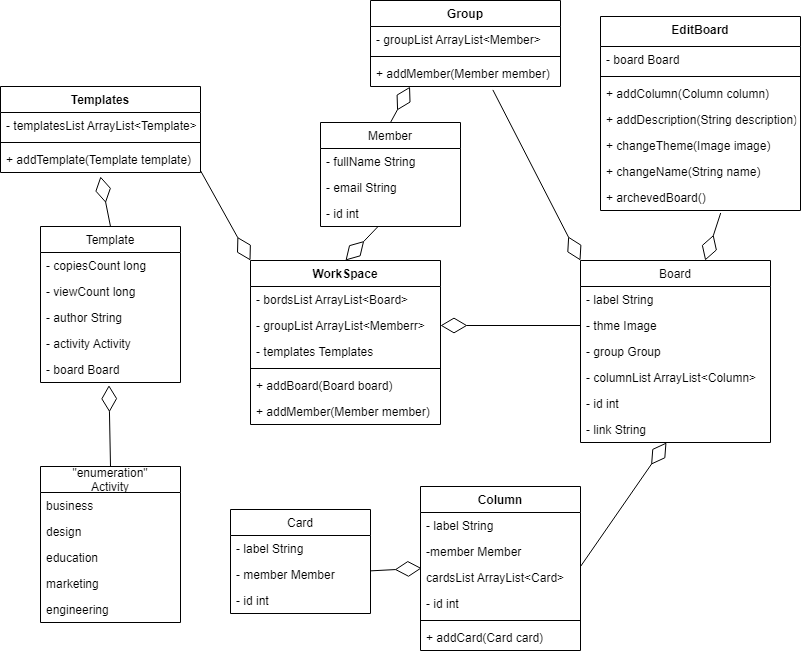

The diagram above was exported from draw.io. Its source (the exported page's mxGraphModel, read from the mxfile embedded in the PNG):
<mxGraphModel dx="1221" dy="644" grid="1" gridSize="10" guides="1" tooltips="1" connect="1" arrows="1" fold="1" page="1" pageScale="1" pageWidth="827" pageHeight="1169" math="0" shadow="0">
  <root>
    <mxCell id="0" />
    <mxCell id="1" parent="0" />
    <mxCell id="V_5DtCy-Qa1wCBRa6USD-1" value="WorkSpace" style="swimlane;fontStyle=1;align=center;verticalAlign=top;childLayout=stackLayout;horizontal=1;startSize=26;horizontalStack=0;resizeParent=1;resizeParentMax=0;resizeLast=0;collapsible=1;marginBottom=0;" vertex="1" parent="1">
      <mxGeometry x="260" y="284" width="190" height="164" as="geometry" />
    </mxCell>
    <mxCell id="V_5DtCy-Qa1wCBRa6USD-24" value="- bordsList ArrayList&lt;Board&gt;" style="text;strokeColor=none;fillColor=none;align=left;verticalAlign=top;spacingLeft=4;spacingRight=4;overflow=hidden;rotatable=0;points=[[0,0.5],[1,0.5]];portConstraint=eastwest;" vertex="1" parent="V_5DtCy-Qa1wCBRa6USD-1">
      <mxGeometry y="26" width="190" height="26" as="geometry" />
    </mxCell>
    <mxCell id="V_5DtCy-Qa1wCBRa6USD-28" value="- groupList ArrayList&lt;Memberr&gt;" style="text;strokeColor=none;fillColor=none;align=left;verticalAlign=top;spacingLeft=4;spacingRight=4;overflow=hidden;rotatable=0;points=[[0,0.5],[1,0.5]];portConstraint=eastwest;" vertex="1" parent="V_5DtCy-Qa1wCBRa6USD-1">
      <mxGeometry y="52" width="190" height="26" as="geometry" />
    </mxCell>
    <mxCell id="V_5DtCy-Qa1wCBRa6USD-80" value="- templates Templates" style="text;strokeColor=none;fillColor=none;align=left;verticalAlign=top;spacingLeft=4;spacingRight=4;overflow=hidden;rotatable=0;points=[[0,0.5],[1,0.5]];portConstraint=eastwest;" vertex="1" parent="V_5DtCy-Qa1wCBRa6USD-1">
      <mxGeometry y="78" width="190" height="26" as="geometry" />
    </mxCell>
    <mxCell id="V_5DtCy-Qa1wCBRa6USD-3" value="" style="line;strokeWidth=1;fillColor=none;align=left;verticalAlign=middle;spacingTop=-1;spacingLeft=3;spacingRight=3;rotatable=0;labelPosition=right;points=[];portConstraint=eastwest;" vertex="1" parent="V_5DtCy-Qa1wCBRa6USD-1">
      <mxGeometry y="104" width="190" height="8" as="geometry" />
    </mxCell>
    <mxCell id="V_5DtCy-Qa1wCBRa6USD-4" value="+ addBoard(Board board)" style="text;strokeColor=none;fillColor=none;align=left;verticalAlign=top;spacingLeft=4;spacingRight=4;overflow=hidden;rotatable=0;points=[[0,0.5],[1,0.5]];portConstraint=eastwest;" vertex="1" parent="V_5DtCy-Qa1wCBRa6USD-1">
      <mxGeometry y="112" width="190" height="26" as="geometry" />
    </mxCell>
    <mxCell id="V_5DtCy-Qa1wCBRa6USD-29" value="+ addMember(Member member)" style="text;strokeColor=none;fillColor=none;align=left;verticalAlign=top;spacingLeft=4;spacingRight=4;overflow=hidden;rotatable=0;points=[[0,0.5],[1,0.5]];portConstraint=eastwest;" vertex="1" parent="V_5DtCy-Qa1wCBRa6USD-1">
      <mxGeometry y="138" width="190" height="26" as="geometry" />
    </mxCell>
    <mxCell id="V_5DtCy-Qa1wCBRa6USD-10" value="Board" style="swimlane;fontStyle=0;childLayout=stackLayout;horizontal=1;startSize=26;fillColor=none;horizontalStack=0;resizeParent=1;resizeParentMax=0;resizeLast=0;collapsible=1;marginBottom=0;" vertex="1" parent="1">
      <mxGeometry x="590" y="284" width="190" height="182" as="geometry" />
    </mxCell>
    <mxCell id="V_5DtCy-Qa1wCBRa6USD-2" value="- label String" style="text;strokeColor=none;fillColor=none;align=left;verticalAlign=top;spacingLeft=4;spacingRight=4;overflow=hidden;rotatable=0;points=[[0,0.5],[1,0.5]];portConstraint=eastwest;" vertex="1" parent="V_5DtCy-Qa1wCBRa6USD-10">
      <mxGeometry y="26" width="190" height="26" as="geometry" />
    </mxCell>
    <mxCell id="V_5DtCy-Qa1wCBRa6USD-5" value="- thme Image" style="text;strokeColor=none;fillColor=none;align=left;verticalAlign=top;spacingLeft=4;spacingRight=4;overflow=hidden;rotatable=0;points=[[0,0.5],[1,0.5]];portConstraint=eastwest;" vertex="1" parent="V_5DtCy-Qa1wCBRa6USD-10">
      <mxGeometry y="52" width="190" height="26" as="geometry" />
    </mxCell>
    <mxCell id="V_5DtCy-Qa1wCBRa6USD-8" value="- group Group" style="text;strokeColor=none;fillColor=none;align=left;verticalAlign=top;spacingLeft=4;spacingRight=4;overflow=hidden;rotatable=0;points=[[0,0.5],[1,0.5]];portConstraint=eastwest;" vertex="1" parent="V_5DtCy-Qa1wCBRa6USD-10">
      <mxGeometry y="78" width="190" height="26" as="geometry" />
    </mxCell>
    <mxCell id="V_5DtCy-Qa1wCBRa6USD-9" value="- columnList ArrayList&lt;Column&gt;" style="text;strokeColor=none;fillColor=none;align=left;verticalAlign=top;spacingLeft=4;spacingRight=4;overflow=hidden;rotatable=0;points=[[0,0.5],[1,0.5]];portConstraint=eastwest;" vertex="1" parent="V_5DtCy-Qa1wCBRa6USD-10">
      <mxGeometry y="104" width="190" height="26" as="geometry" />
    </mxCell>
    <mxCell id="V_5DtCy-Qa1wCBRa6USD-6" value="- id int" style="text;strokeColor=none;fillColor=none;align=left;verticalAlign=top;spacingLeft=4;spacingRight=4;overflow=hidden;rotatable=0;points=[[0,0.5],[1,0.5]];portConstraint=eastwest;" vertex="1" parent="V_5DtCy-Qa1wCBRa6USD-10">
      <mxGeometry y="130" width="190" height="26" as="geometry" />
    </mxCell>
    <mxCell id="V_5DtCy-Qa1wCBRa6USD-7" value="- link String" style="text;strokeColor=none;fillColor=none;align=left;verticalAlign=top;spacingLeft=4;spacingRight=4;overflow=hidden;rotatable=0;points=[[0,0.5],[1,0.5]];portConstraint=eastwest;" vertex="1" parent="V_5DtCy-Qa1wCBRa6USD-10">
      <mxGeometry y="156" width="190" height="26" as="geometry" />
    </mxCell>
    <mxCell id="V_5DtCy-Qa1wCBRa6USD-30" value="Member" style="swimlane;fontStyle=0;childLayout=stackLayout;horizontal=1;startSize=26;fillColor=none;horizontalStack=0;resizeParent=1;resizeParentMax=0;resizeLast=0;collapsible=1;marginBottom=0;" vertex="1" parent="1">
      <mxGeometry x="330" y="146" width="140" height="104" as="geometry" />
    </mxCell>
    <mxCell id="V_5DtCy-Qa1wCBRa6USD-31" value="- fullName String" style="text;strokeColor=none;fillColor=none;align=left;verticalAlign=top;spacingLeft=4;spacingRight=4;overflow=hidden;rotatable=0;points=[[0,0.5],[1,0.5]];portConstraint=eastwest;" vertex="1" parent="V_5DtCy-Qa1wCBRa6USD-30">
      <mxGeometry y="26" width="140" height="26" as="geometry" />
    </mxCell>
    <mxCell id="V_5DtCy-Qa1wCBRa6USD-32" value="- email String" style="text;strokeColor=none;fillColor=none;align=left;verticalAlign=top;spacingLeft=4;spacingRight=4;overflow=hidden;rotatable=0;points=[[0,0.5],[1,0.5]];portConstraint=eastwest;" vertex="1" parent="V_5DtCy-Qa1wCBRa6USD-30">
      <mxGeometry y="52" width="140" height="26" as="geometry" />
    </mxCell>
    <mxCell id="V_5DtCy-Qa1wCBRa6USD-33" value="- id int" style="text;strokeColor=none;fillColor=none;align=left;verticalAlign=top;spacingLeft=4;spacingRight=4;overflow=hidden;rotatable=0;points=[[0,0.5],[1,0.5]];portConstraint=eastwest;" vertex="1" parent="V_5DtCy-Qa1wCBRa6USD-30">
      <mxGeometry y="78" width="140" height="26" as="geometry" />
    </mxCell>
    <mxCell id="V_5DtCy-Qa1wCBRa6USD-34" value="Card" style="swimlane;fontStyle=0;childLayout=stackLayout;horizontal=1;startSize=26;fillColor=none;horizontalStack=0;resizeParent=1;resizeParentMax=0;resizeLast=0;collapsible=1;marginBottom=0;" vertex="1" parent="1">
      <mxGeometry x="240" y="533" width="140" height="104" as="geometry" />
    </mxCell>
    <mxCell id="V_5DtCy-Qa1wCBRa6USD-35" value="- label String" style="text;strokeColor=none;fillColor=none;align=left;verticalAlign=top;spacingLeft=4;spacingRight=4;overflow=hidden;rotatable=0;points=[[0,0.5],[1,0.5]];portConstraint=eastwest;" vertex="1" parent="V_5DtCy-Qa1wCBRa6USD-34">
      <mxGeometry y="26" width="140" height="26" as="geometry" />
    </mxCell>
    <mxCell id="V_5DtCy-Qa1wCBRa6USD-44" value="- member Member" style="text;strokeColor=none;fillColor=none;align=left;verticalAlign=top;spacingLeft=4;spacingRight=4;overflow=hidden;rotatable=0;points=[[0,0.5],[1,0.5]];portConstraint=eastwest;" vertex="1" parent="V_5DtCy-Qa1wCBRa6USD-34">
      <mxGeometry y="52" width="140" height="26" as="geometry" />
    </mxCell>
    <mxCell id="V_5DtCy-Qa1wCBRa6USD-36" value="- id int" style="text;strokeColor=none;fillColor=none;align=left;verticalAlign=top;spacingLeft=4;spacingRight=4;overflow=hidden;rotatable=0;points=[[0,0.5],[1,0.5]];portConstraint=eastwest;" vertex="1" parent="V_5DtCy-Qa1wCBRa6USD-34">
      <mxGeometry y="78" width="140" height="26" as="geometry" />
    </mxCell>
    <mxCell id="V_5DtCy-Qa1wCBRa6USD-38" value="Column" style="swimlane;fontStyle=1;align=center;verticalAlign=top;childLayout=stackLayout;horizontal=1;startSize=26;horizontalStack=0;resizeParent=1;resizeParentMax=0;resizeLast=0;collapsible=1;marginBottom=0;" vertex="1" parent="1">
      <mxGeometry x="430" y="510" width="160" height="164" as="geometry" />
    </mxCell>
    <mxCell id="V_5DtCy-Qa1wCBRa6USD-39" value="- label String" style="text;strokeColor=none;fillColor=none;align=left;verticalAlign=top;spacingLeft=4;spacingRight=4;overflow=hidden;rotatable=0;points=[[0,0.5],[1,0.5]];portConstraint=eastwest;" vertex="1" parent="V_5DtCy-Qa1wCBRa6USD-38">
      <mxGeometry y="26" width="160" height="26" as="geometry" />
    </mxCell>
    <mxCell id="V_5DtCy-Qa1wCBRa6USD-45" value="-member Member" style="text;strokeColor=none;fillColor=none;align=left;verticalAlign=top;spacingLeft=4;spacingRight=4;overflow=hidden;rotatable=0;points=[[0,0.5],[1,0.5]];portConstraint=eastwest;" vertex="1" parent="V_5DtCy-Qa1wCBRa6USD-38">
      <mxGeometry y="52" width="160" height="26" as="geometry" />
    </mxCell>
    <mxCell id="V_5DtCy-Qa1wCBRa6USD-42" value="cardsList ArrayList&lt;Card&gt;" style="text;strokeColor=none;fillColor=none;align=left;verticalAlign=top;spacingLeft=4;spacingRight=4;overflow=hidden;rotatable=0;points=[[0,0.5],[1,0.5]];portConstraint=eastwest;" vertex="1" parent="V_5DtCy-Qa1wCBRa6USD-38">
      <mxGeometry y="78" width="160" height="26" as="geometry" />
    </mxCell>
    <mxCell id="V_5DtCy-Qa1wCBRa6USD-43" value="- id int" style="text;strokeColor=none;fillColor=none;align=left;verticalAlign=top;spacingLeft=4;spacingRight=4;overflow=hidden;rotatable=0;points=[[0,0.5],[1,0.5]];portConstraint=eastwest;" vertex="1" parent="V_5DtCy-Qa1wCBRa6USD-38">
      <mxGeometry y="104" width="160" height="26" as="geometry" />
    </mxCell>
    <mxCell id="V_5DtCy-Qa1wCBRa6USD-40" value="" style="line;strokeWidth=1;fillColor=none;align=left;verticalAlign=middle;spacingTop=-1;spacingLeft=3;spacingRight=3;rotatable=0;labelPosition=right;points=[];portConstraint=eastwest;" vertex="1" parent="V_5DtCy-Qa1wCBRa6USD-38">
      <mxGeometry y="130" width="160" height="8" as="geometry" />
    </mxCell>
    <mxCell id="V_5DtCy-Qa1wCBRa6USD-41" value="+ addCard(Card card)" style="text;strokeColor=none;fillColor=none;align=left;verticalAlign=top;spacingLeft=4;spacingRight=4;overflow=hidden;rotatable=0;points=[[0,0.5],[1,0.5]];portConstraint=eastwest;" vertex="1" parent="V_5DtCy-Qa1wCBRa6USD-38">
      <mxGeometry y="138" width="160" height="26" as="geometry" />
    </mxCell>
    <mxCell id="V_5DtCy-Qa1wCBRa6USD-48" value="Template" style="swimlane;fontStyle=0;childLayout=stackLayout;horizontal=1;startSize=26;fillColor=none;horizontalStack=0;resizeParent=1;resizeParentMax=0;resizeLast=0;collapsible=1;marginBottom=0;" vertex="1" parent="1">
      <mxGeometry x="50" y="250" width="140" height="156" as="geometry" />
    </mxCell>
    <mxCell id="V_5DtCy-Qa1wCBRa6USD-49" value="- copiesCount long" style="text;strokeColor=none;fillColor=none;align=left;verticalAlign=top;spacingLeft=4;spacingRight=4;overflow=hidden;rotatable=0;points=[[0,0.5],[1,0.5]];portConstraint=eastwest;" vertex="1" parent="V_5DtCy-Qa1wCBRa6USD-48">
      <mxGeometry y="26" width="140" height="26" as="geometry" />
    </mxCell>
    <mxCell id="V_5DtCy-Qa1wCBRa6USD-50" value="- viewCount long" style="text;strokeColor=none;fillColor=none;align=left;verticalAlign=top;spacingLeft=4;spacingRight=4;overflow=hidden;rotatable=0;points=[[0,0.5],[1,0.5]];portConstraint=eastwest;" vertex="1" parent="V_5DtCy-Qa1wCBRa6USD-48">
      <mxGeometry y="52" width="140" height="26" as="geometry" />
    </mxCell>
    <mxCell id="V_5DtCy-Qa1wCBRa6USD-51" value="- author String" style="text;strokeColor=none;fillColor=none;align=left;verticalAlign=top;spacingLeft=4;spacingRight=4;overflow=hidden;rotatable=0;points=[[0,0.5],[1,0.5]];portConstraint=eastwest;" vertex="1" parent="V_5DtCy-Qa1wCBRa6USD-48">
      <mxGeometry y="78" width="140" height="26" as="geometry" />
    </mxCell>
    <mxCell id="V_5DtCy-Qa1wCBRa6USD-52" value="- activity Activity" style="text;strokeColor=none;fillColor=none;align=left;verticalAlign=top;spacingLeft=4;spacingRight=4;overflow=hidden;rotatable=0;points=[[0,0.5],[1,0.5]];portConstraint=eastwest;" vertex="1" parent="V_5DtCy-Qa1wCBRa6USD-48">
      <mxGeometry y="104" width="140" height="26" as="geometry" />
    </mxCell>
    <mxCell id="V_5DtCy-Qa1wCBRa6USD-53" value="- board Board" style="text;strokeColor=none;fillColor=none;align=left;verticalAlign=top;spacingLeft=4;spacingRight=4;overflow=hidden;rotatable=0;points=[[0,0.5],[1,0.5]];portConstraint=eastwest;" vertex="1" parent="V_5DtCy-Qa1wCBRa6USD-48">
      <mxGeometry y="130" width="140" height="26" as="geometry" />
    </mxCell>
    <mxCell id="V_5DtCy-Qa1wCBRa6USD-54" value="&quot;enumeration&quot;&#10;Activity" style="swimlane;fontStyle=0;childLayout=stackLayout;horizontal=1;startSize=26;fillColor=none;horizontalStack=0;resizeParent=1;resizeParentMax=0;resizeLast=0;collapsible=1;marginBottom=0;" vertex="1" parent="1">
      <mxGeometry x="50" y="490" width="140" height="156" as="geometry" />
    </mxCell>
    <mxCell id="V_5DtCy-Qa1wCBRa6USD-55" value="business" style="text;strokeColor=none;fillColor=none;align=left;verticalAlign=top;spacingLeft=4;spacingRight=4;overflow=hidden;rotatable=0;points=[[0,0.5],[1,0.5]];portConstraint=eastwest;" vertex="1" parent="V_5DtCy-Qa1wCBRa6USD-54">
      <mxGeometry y="26" width="140" height="26" as="geometry" />
    </mxCell>
    <mxCell id="V_5DtCy-Qa1wCBRa6USD-56" value="design" style="text;strokeColor=none;fillColor=none;align=left;verticalAlign=top;spacingLeft=4;spacingRight=4;overflow=hidden;rotatable=0;points=[[0,0.5],[1,0.5]];portConstraint=eastwest;" vertex="1" parent="V_5DtCy-Qa1wCBRa6USD-54">
      <mxGeometry y="52" width="140" height="26" as="geometry" />
    </mxCell>
    <mxCell id="V_5DtCy-Qa1wCBRa6USD-57" value="education" style="text;strokeColor=none;fillColor=none;align=left;verticalAlign=top;spacingLeft=4;spacingRight=4;overflow=hidden;rotatable=0;points=[[0,0.5],[1,0.5]];portConstraint=eastwest;" vertex="1" parent="V_5DtCy-Qa1wCBRa6USD-54">
      <mxGeometry y="78" width="140" height="26" as="geometry" />
    </mxCell>
    <mxCell id="V_5DtCy-Qa1wCBRa6USD-59" value="marketing" style="text;strokeColor=none;fillColor=none;align=left;verticalAlign=top;spacingLeft=4;spacingRight=4;overflow=hidden;rotatable=0;points=[[0,0.5],[1,0.5]];portConstraint=eastwest;" vertex="1" parent="V_5DtCy-Qa1wCBRa6USD-54">
      <mxGeometry y="104" width="140" height="26" as="geometry" />
    </mxCell>
    <mxCell id="V_5DtCy-Qa1wCBRa6USD-60" value="engineering" style="text;strokeColor=none;fillColor=none;align=left;verticalAlign=top;spacingLeft=4;spacingRight=4;overflow=hidden;rotatable=0;points=[[0,0.5],[1,0.5]];portConstraint=eastwest;" vertex="1" parent="V_5DtCy-Qa1wCBRa6USD-54">
      <mxGeometry y="130" width="140" height="26" as="geometry" />
    </mxCell>
    <mxCell id="V_5DtCy-Qa1wCBRa6USD-61" value="Templates" style="swimlane;fontStyle=1;align=center;verticalAlign=top;childLayout=stackLayout;horizontal=1;startSize=26;horizontalStack=0;resizeParent=1;resizeParentMax=0;resizeLast=0;collapsible=1;marginBottom=0;" vertex="1" parent="1">
      <mxGeometry x="10" y="110" width="200" height="86" as="geometry" />
    </mxCell>
    <mxCell id="V_5DtCy-Qa1wCBRa6USD-62" value="- templatesList ArrayList&lt;Template&gt;" style="text;strokeColor=none;fillColor=none;align=left;verticalAlign=top;spacingLeft=4;spacingRight=4;overflow=hidden;rotatable=0;points=[[0,0.5],[1,0.5]];portConstraint=eastwest;" vertex="1" parent="V_5DtCy-Qa1wCBRa6USD-61">
      <mxGeometry y="26" width="200" height="26" as="geometry" />
    </mxCell>
    <mxCell id="V_5DtCy-Qa1wCBRa6USD-63" value="" style="line;strokeWidth=1;fillColor=none;align=left;verticalAlign=middle;spacingTop=-1;spacingLeft=3;spacingRight=3;rotatable=0;labelPosition=right;points=[];portConstraint=eastwest;" vertex="1" parent="V_5DtCy-Qa1wCBRa6USD-61">
      <mxGeometry y="52" width="200" height="8" as="geometry" />
    </mxCell>
    <mxCell id="V_5DtCy-Qa1wCBRa6USD-64" value="+ addTemplate(Template template)" style="text;strokeColor=none;fillColor=none;align=left;verticalAlign=top;spacingLeft=4;spacingRight=4;overflow=hidden;rotatable=0;points=[[0,0.5],[1,0.5]];portConstraint=eastwest;" vertex="1" parent="V_5DtCy-Qa1wCBRa6USD-61">
      <mxGeometry y="60" width="200" height="26" as="geometry" />
    </mxCell>
    <mxCell id="V_5DtCy-Qa1wCBRa6USD-65" value="EditBoard" style="swimlane;fontStyle=1;align=center;verticalAlign=top;childLayout=stackLayout;horizontal=1;startSize=30;horizontalStack=0;resizeParent=1;resizeParentMax=0;resizeLast=0;collapsible=1;marginBottom=0;" vertex="1" parent="1">
      <mxGeometry x="610" y="40" width="200" height="194" as="geometry" />
    </mxCell>
    <mxCell id="V_5DtCy-Qa1wCBRa6USD-66" value="- board Board" style="text;strokeColor=none;fillColor=none;align=left;verticalAlign=top;spacingLeft=4;spacingRight=4;overflow=hidden;rotatable=0;points=[[0,0.5],[1,0.5]];portConstraint=eastwest;" vertex="1" parent="V_5DtCy-Qa1wCBRa6USD-65">
      <mxGeometry y="30" width="200" height="26" as="geometry" />
    </mxCell>
    <mxCell id="V_5DtCy-Qa1wCBRa6USD-67" value="" style="line;strokeWidth=1;fillColor=none;align=left;verticalAlign=middle;spacingTop=-1;spacingLeft=3;spacingRight=3;rotatable=0;labelPosition=right;points=[];portConstraint=eastwest;" vertex="1" parent="V_5DtCy-Qa1wCBRa6USD-65">
      <mxGeometry y="56" width="200" height="8" as="geometry" />
    </mxCell>
    <mxCell id="V_5DtCy-Qa1wCBRa6USD-68" value="+ addColumn(Column column)" style="text;strokeColor=none;fillColor=none;align=left;verticalAlign=top;spacingLeft=4;spacingRight=4;overflow=hidden;rotatable=0;points=[[0,0.5],[1,0.5]];portConstraint=eastwest;" vertex="1" parent="V_5DtCy-Qa1wCBRa6USD-65">
      <mxGeometry y="64" width="200" height="26" as="geometry" />
    </mxCell>
    <mxCell id="V_5DtCy-Qa1wCBRa6USD-69" value="+ addDescription(String description)" style="text;strokeColor=none;fillColor=none;align=left;verticalAlign=top;spacingLeft=4;spacingRight=4;overflow=hidden;rotatable=0;points=[[0,0.5],[1,0.5]];portConstraint=eastwest;" vertex="1" parent="V_5DtCy-Qa1wCBRa6USD-65">
      <mxGeometry y="90" width="200" height="26" as="geometry" />
    </mxCell>
    <mxCell id="V_5DtCy-Qa1wCBRa6USD-71" value="+ changeTheme(Image image)" style="text;strokeColor=none;fillColor=none;align=left;verticalAlign=top;spacingLeft=4;spacingRight=4;overflow=hidden;rotatable=0;points=[[0,0.5],[1,0.5]];portConstraint=eastwest;" vertex="1" parent="V_5DtCy-Qa1wCBRa6USD-65">
      <mxGeometry y="116" width="200" height="26" as="geometry" />
    </mxCell>
    <mxCell id="V_5DtCy-Qa1wCBRa6USD-72" value="+ changeName(String name)" style="text;strokeColor=none;fillColor=none;align=left;verticalAlign=top;spacingLeft=4;spacingRight=4;overflow=hidden;rotatable=0;points=[[0,0.5],[1,0.5]];portConstraint=eastwest;" vertex="1" parent="V_5DtCy-Qa1wCBRa6USD-65">
      <mxGeometry y="142" width="200" height="26" as="geometry" />
    </mxCell>
    <mxCell id="V_5DtCy-Qa1wCBRa6USD-110" value="+ archevedBoard()" style="text;strokeColor=none;fillColor=none;align=left;verticalAlign=top;spacingLeft=4;spacingRight=4;overflow=hidden;rotatable=0;points=[[0,0.5],[1,0.5]];portConstraint=eastwest;" vertex="1" parent="V_5DtCy-Qa1wCBRa6USD-65">
      <mxGeometry y="168" width="200" height="26" as="geometry" />
    </mxCell>
    <mxCell id="V_5DtCy-Qa1wCBRa6USD-74" value="" style="endArrow=diamondThin;endFill=0;endSize=24;html=1;rounded=0;entryX=0.5;entryY=0;entryDx=0;entryDy=0;" edge="1" parent="1" source="V_5DtCy-Qa1wCBRa6USD-33" target="V_5DtCy-Qa1wCBRa6USD-1">
      <mxGeometry width="160" relative="1" as="geometry">
        <mxPoint x="440" y="310" as="sourcePoint" />
        <mxPoint x="600" y="310" as="targetPoint" />
      </mxGeometry>
    </mxCell>
    <mxCell id="V_5DtCy-Qa1wCBRa6USD-75" value="" style="endArrow=diamondThin;endFill=0;endSize=24;html=1;rounded=0;entryX=1;entryY=0.5;entryDx=0;entryDy=0;exitX=0;exitY=0.5;exitDx=0;exitDy=0;" edge="1" parent="1" source="V_5DtCy-Qa1wCBRa6USD-5" target="V_5DtCy-Qa1wCBRa6USD-28">
      <mxGeometry width="160" relative="1" as="geometry">
        <mxPoint x="440" y="310" as="sourcePoint" />
        <mxPoint x="600" y="310" as="targetPoint" />
      </mxGeometry>
    </mxCell>
    <mxCell id="V_5DtCy-Qa1wCBRa6USD-76" value="" style="endArrow=diamondThin;endFill=0;endSize=24;html=1;rounded=0;exitX=0.5;exitY=0;exitDx=0;exitDy=0;entryX=0.489;entryY=1.104;entryDx=0;entryDy=0;entryPerimeter=0;" edge="1" parent="1" source="V_5DtCy-Qa1wCBRa6USD-54" target="V_5DtCy-Qa1wCBRa6USD-53">
      <mxGeometry width="160" relative="1" as="geometry">
        <mxPoint x="480" y="440" as="sourcePoint" />
        <mxPoint x="100" y="410" as="targetPoint" />
      </mxGeometry>
    </mxCell>
    <mxCell id="V_5DtCy-Qa1wCBRa6USD-79" value="" style="endArrow=diamondThin;endFill=0;endSize=24;html=1;rounded=0;exitX=0.5;exitY=0;exitDx=0;exitDy=0;entryX=0.5;entryY=1.154;entryDx=0;entryDy=0;entryPerimeter=0;" edge="1" parent="1" source="V_5DtCy-Qa1wCBRa6USD-48" target="V_5DtCy-Qa1wCBRa6USD-64">
      <mxGeometry width="160" relative="1" as="geometry">
        <mxPoint x="480" y="320" as="sourcePoint" />
        <mxPoint x="640" y="320" as="targetPoint" />
      </mxGeometry>
    </mxCell>
    <mxCell id="V_5DtCy-Qa1wCBRa6USD-81" value="" style="endArrow=diamondThin;endFill=0;endSize=24;html=1;rounded=0;entryX=0;entryY=0;entryDx=0;entryDy=0;exitX=1;exitY=0.928;exitDx=0;exitDy=0;exitPerimeter=0;" edge="1" parent="1" source="V_5DtCy-Qa1wCBRa6USD-64" target="V_5DtCy-Qa1wCBRa6USD-1">
      <mxGeometry width="160" relative="1" as="geometry">
        <mxPoint x="480" y="320" as="sourcePoint" />
        <mxPoint x="640" y="320" as="targetPoint" />
      </mxGeometry>
    </mxCell>
    <mxCell id="V_5DtCy-Qa1wCBRa6USD-82" value="" style="endArrow=diamondThin;endFill=0;endSize=24;html=1;rounded=0;entryX=0.007;entryY=0.143;entryDx=0;entryDy=0;entryPerimeter=0;" edge="1" parent="1" source="V_5DtCy-Qa1wCBRa6USD-44" target="V_5DtCy-Qa1wCBRa6USD-42">
      <mxGeometry width="160" relative="1" as="geometry">
        <mxPoint x="380" y="592" as="sourcePoint" />
        <mxPoint x="640" y="550" as="targetPoint" />
      </mxGeometry>
    </mxCell>
    <mxCell id="V_5DtCy-Qa1wCBRa6USD-83" value="" style="endArrow=diamondThin;endFill=0;endSize=24;html=1;rounded=0;" edge="1" parent="1" target="V_5DtCy-Qa1wCBRa6USD-7">
      <mxGeometry width="160" relative="1" as="geometry">
        <mxPoint x="590" y="590" as="sourcePoint" />
        <mxPoint x="640" y="550" as="targetPoint" />
      </mxGeometry>
    </mxCell>
    <mxCell id="V_5DtCy-Qa1wCBRa6USD-84" value="" style="endArrow=diamondThin;endFill=0;endSize=24;html=1;rounded=0;exitX=0.601;exitY=1.095;exitDx=0;exitDy=0;exitPerimeter=0;" edge="1" parent="1" source="V_5DtCy-Qa1wCBRa6USD-110" target="V_5DtCy-Qa1wCBRa6USD-10">
      <mxGeometry width="160" relative="1" as="geometry">
        <mxPoint x="680" y="210" as="sourcePoint" />
        <mxPoint x="680" y="284" as="targetPoint" />
      </mxGeometry>
    </mxCell>
    <mxCell id="V_5DtCy-Qa1wCBRa6USD-111" value="Group" style="swimlane;fontStyle=1;align=center;verticalAlign=top;childLayout=stackLayout;horizontal=1;startSize=26;horizontalStack=0;resizeParent=1;resizeParentMax=0;resizeLast=0;collapsible=1;marginBottom=0;" vertex="1" parent="1">
      <mxGeometry x="380" y="24" width="190" height="86" as="geometry" />
    </mxCell>
    <mxCell id="V_5DtCy-Qa1wCBRa6USD-112" value="- groupList ArrayList&lt;Member&gt;" style="text;strokeColor=none;fillColor=none;align=left;verticalAlign=top;spacingLeft=4;spacingRight=4;overflow=hidden;rotatable=0;points=[[0,0.5],[1,0.5]];portConstraint=eastwest;" vertex="1" parent="V_5DtCy-Qa1wCBRa6USD-111">
      <mxGeometry y="26" width="190" height="26" as="geometry" />
    </mxCell>
    <mxCell id="V_5DtCy-Qa1wCBRa6USD-113" value="" style="line;strokeWidth=1;fillColor=none;align=left;verticalAlign=middle;spacingTop=-1;spacingLeft=3;spacingRight=3;rotatable=0;labelPosition=right;points=[];portConstraint=eastwest;" vertex="1" parent="V_5DtCy-Qa1wCBRa6USD-111">
      <mxGeometry y="52" width="190" height="8" as="geometry" />
    </mxCell>
    <mxCell id="V_5DtCy-Qa1wCBRa6USD-114" value="+ addMember(Member member)" style="text;strokeColor=none;fillColor=none;align=left;verticalAlign=top;spacingLeft=4;spacingRight=4;overflow=hidden;rotatable=0;points=[[0,0.5],[1,0.5]];portConstraint=eastwest;" vertex="1" parent="V_5DtCy-Qa1wCBRa6USD-111">
      <mxGeometry y="60" width="190" height="26" as="geometry" />
    </mxCell>
    <mxCell id="V_5DtCy-Qa1wCBRa6USD-115" value="" style="endArrow=diamondThin;endFill=0;endSize=24;html=1;rounded=0;exitX=0.5;exitY=0;exitDx=0;exitDy=0;entryX=0.208;entryY=1.009;entryDx=0;entryDy=0;entryPerimeter=0;" edge="1" parent="1" source="V_5DtCy-Qa1wCBRa6USD-30" target="V_5DtCy-Qa1wCBRa6USD-114">
      <mxGeometry width="160" relative="1" as="geometry">
        <mxPoint x="480" y="230" as="sourcePoint" />
        <mxPoint x="640" y="230" as="targetPoint" />
      </mxGeometry>
    </mxCell>
    <mxCell id="V_5DtCy-Qa1wCBRa6USD-116" value="" style="endArrow=diamondThin;endFill=0;endSize=24;html=1;rounded=0;exitX=0.644;exitY=1.131;exitDx=0;exitDy=0;exitPerimeter=0;entryX=0;entryY=0;entryDx=0;entryDy=0;" edge="1" parent="1" source="V_5DtCy-Qa1wCBRa6USD-114" target="V_5DtCy-Qa1wCBRa6USD-10">
      <mxGeometry width="160" relative="1" as="geometry">
        <mxPoint x="480" y="230" as="sourcePoint" />
        <mxPoint x="640" y="230" as="targetPoint" />
      </mxGeometry>
    </mxCell>
  </root>
</mxGraphModel>